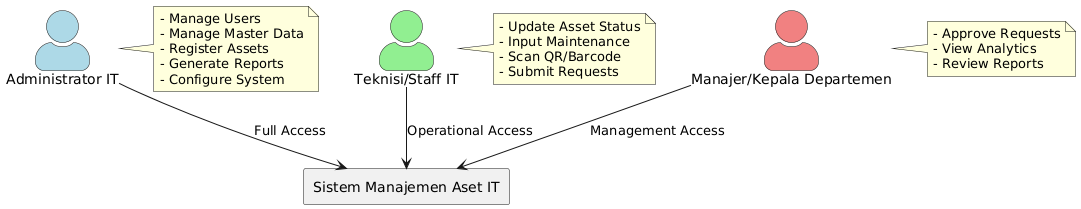

The diagram above was rendered by PlantUML. Its source (embedded in the PNG):
@startuml Actors
skinparam actorStyle awesome
skinparam backgroundColor #FEFEFE

actor "Administrator IT" as Admin #LightBlue
actor "Teknisi/Staff IT" as Tech #LightGreen
actor "Manajer/Kepala Departemen" as Manager #LightCoral

rectangle "Sistem Manajemen Aset IT" as System {
}

Admin --> System : Full Access
Tech --> System : Operational Access
Manager --> System : Management Access

note right of Admin
  - Manage Users
  - Manage Master Data
  - Register Assets
  - Generate Reports
  - Configure System
end note

note right of Tech
  - Update Asset Status
  - Input Maintenance
  - Scan QR/Barcode
  - Submit Requests
end note

note right of Manager
  - Approve Requests
  - View Analytics
  - Review Reports
end note

@enduml